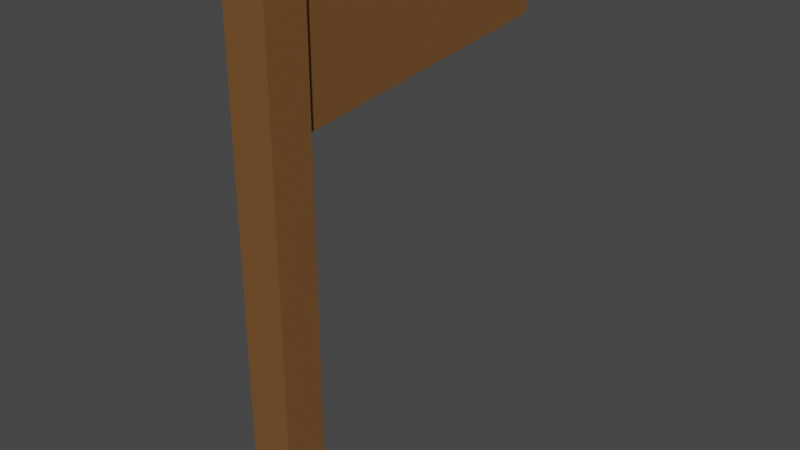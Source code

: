 # Source: sign.blend  (saved by Blender 2.93.20; exported with 4.5.12 LTS)
import bpy
from mathutils import Matrix  # noqa: F401  (used for matrix-valued properties, if any)

bpy.ops.wm.read_factory_settings(use_empty=True)
scene = bpy.context.scene
scene.name = 'Scene'

# ---- collections
col_collection = bpy.data.collections.new('Collection'); scene.collection.children.link(col_collection)

# ---- materials (node trees are filled in below, after node groups)
mat_material = bpy.data.materials.new('Material')
mat_material.alpha_threshold = 0.0
mat_material.use_transparent_shadow = False
mat_material.line_color = (0.0, 0.0, 0.0, 1.0)

# ---- material node trees
mat_material.use_nodes = True; mat_material.node_tree.nodes.clear()
_N = mat_material.node_tree.nodes; _L = mat_material.node_tree.links
n0 = _N.new('ShaderNodeOutputMaterial'); n0.name = 'Material Output'; n0.location = (300, 300)
n1 = _N.new('ShaderNodeBsdfPrincipled'); n1.name = 'Principled BSDF'; n1.location = (10, 300)
n1.distribution = 'GGX'
n1.subsurface_method = 'BURLEY'
n1.inputs[0].default_value = (0.191, 0.08439, 0.02603, 1.0)
n1.inputs[2].default_value = 0.4
n1.inputs[3].default_value = 1.45
n1.inputs[27].default_value = (0.0, 0.0, 0.0, 1.0)
n1.inputs[28].default_value = 1.0
_L.new(n1.outputs[0], n0.inputs[0])
n0.is_active_output = True

# ---- world
world_world = bpy.data.worlds.new('World'); scene.world = world_world
world_world.use_nodes = True; world_world.node_tree.nodes.clear()
_N = world_world.node_tree.nodes; _L = world_world.node_tree.links
n0 = _N.new('ShaderNodeOutputWorld'); n0.name = 'World Output'; n0.location = (300, 300)
n1 = _N.new('ShaderNodeBackground'); n1.name = 'Background'; n1.location = (10, 300)
n1.inputs[0].default_value = (0.05088, 0.05088, 0.05088, 1.0)
_L.new(n1.outputs[0], n0.inputs[0])
n0.is_active_output = True
world_world.color = (0.05088, 0.05088, 0.05088)
world_world.use_sun_shadow = False
world_world.sun_shadow_jitter_overblur = 0.0

# ---- meshes
me_cube = bpy.data.meshes.new('Cube')
me_cube.from_pydata([(1.0, 1.0, 1.0), (1.0, 1.0, -1.0), (1.0, -1.0, 1.0), (1.0, -1.0, -1.0), (-1.0, 1.0, 1.0), (-1.0, 1.0, -1.0), (-1.0, -1.0, 1.0), (-1.0, -1.0, -1.0)], [], [(0, 4, 6, 2), (3, 2, 6, 7), (7, 6, 4, 5), (5, 1, 3, 7), (1, 0, 2, 3), (5, 4, 0, 1)])
_uv = me_cube.uv_layers.new(name='UVMap')
_uv.uv.foreach_set('vector', [0.625, 0.5, 0.875, 0.5, 0.875, 0.75, 0.625, 0.75, 0.375, 0.75, 0.625, 0.75, 0.625, 1.0, 0.375, 1.0, 0.375, 0.0, 0.625, 0.0, 0.625, 0.25, 0.375, 0.25, 0.125, 0.5, 0.375, 0.5, 0.375, 0.75, 0.125, 0.75, 0.375, 0.5, 0.625, 0.5, 0.625, 0.75, 0.375, 0.75, 0.375, 0.25, 0.625, 0.25, 0.625, 0.5, 0.375, 0.5])
me_cube.materials.append(mat_material)
me_cube.use_remesh_preserve_volume = False
me_cube.use_remesh_preserve_attributes = False
me_cube.use_mirror_vertex_groups = False
me_cube.update()
me_cube_001 = bpy.data.meshes.new('Cube.001')
me_cube_001.from_pydata([(-1.0, -1.0, -1.0), (-1.0, -1.0, 1.0), (-0.9111, 0.8671, -0.466), (-0.9111, 0.8671, 0.4348), (1.0, -1.0, -1.0), (1.0, -1.0, 1.0), (0.9111, 0.8671, -0.466), (0.9111, 0.8671, 0.4348)], [], [(0, 1, 3, 2), (2, 3, 7, 6), (6, 7, 5, 4), (4, 5, 1, 0), (2, 6, 4, 0), (7, 3, 1, 5)])
_uv = me_cube_001.uv_layers.new(name='UVMap')
_uv.uv.foreach_set('vector', [0.375, 0.0, 0.625, 0.0, 0.625, 0.25, 0.375, 0.25, 0.375, 0.25, 0.625, 0.25, 0.625, 0.5, 0.375, 0.5, 0.375, 0.5, 0.625, 0.5, 0.625, 0.75, 0.375, 0.75, 0.375, 0.75, 0.625, 0.75, 0.625, 1.0, 0.375, 1.0, 0.125, 0.5, 0.375, 0.5, 0.375, 0.75, 0.125, 0.75, 0.625, 0.5, 0.875, 0.5, 0.875, 0.75, 0.625, 0.75])
me_cube_001.materials.append(mat_material)
me_cube_001.use_remesh_fix_poles = True
me_cube_001.use_remesh_preserve_attributes = False
me_cube_001.update()

# ---- objects
ob_cube = bpy.data.objects.new('Cube', me_cube)
ob_cube_001 = bpy.data.objects.new('Cube.001', me_cube_001)

# ---- transforms, parenting, visibility, modifiers, constraints
ob_cube.location = (0.0, 0.0, 1.349)
ob_cube.scale = (0.1162, 0.1162, 1.41)
ob_cube.lock_rotations_4d = False
ob_cube.empty_display_type = 'ARROWS'
ob_cube.lineart.crease_threshold = 0.0
ob_cube_001.location = (0.0, 0.9111, 2.39)
ob_cube_001.scale = (0.06515, 1.0, 0.342)

# ---- collection membership
col_collection.objects.link(ob_cube)
col_collection.objects.link(ob_cube_001)

# ---- scene / render settings (as saved in the file)
scene.frame_start = 1; scene.frame_end = 250; scene.frame_set(1)
scene.render.engine = 'BLENDER_EEVEE_NEXT'
scene.cycles.use_denoising = False
scene.cycles.samples = 128
scene.cycles.sampling_pattern = 'TABULATED_SOBOL'
scene.cycles.use_adaptive_sampling = False
scene.cycles.use_light_tree = False
scene.view_settings.view_transform = 'Filmic'
bpy.context.view_layer.update()

# ---- added for rendering (the .blend has no active camera and no usable light): camera, sun
cam_auto = bpy.data.cameras.new('AutoCamera')
cam_auto.lens = 50.0
cam_auto.sensor_width = 36.0
cam_auto.clip_end = 1000.0
ob_auto_camera = bpy.data.objects.new('AutoCamera', cam_auto)
scene.collection.objects.link(ob_auto_camera)
ob_auto_camera.location = (3.15055, -2.94967, 3.86968)
ob_auto_camera.rotation_euler = (1.09748, -7.21219e-08, 0.694738)
scene.camera = ob_auto_camera
light_auto_sun = bpy.data.lights.new('AutoSun', 'SUN')
light_auto_sun.energy = 3.0
light_auto_sun.angle = 0.0523599
ob_auto_sun = bpy.data.objects.new('AutoSun', light_auto_sun)
scene.collection.objects.link(ob_auto_sun)
ob_auto_sun.rotation_euler = (0.872665, 0.174533, 0.523599)
bpy.context.view_layer.update()
